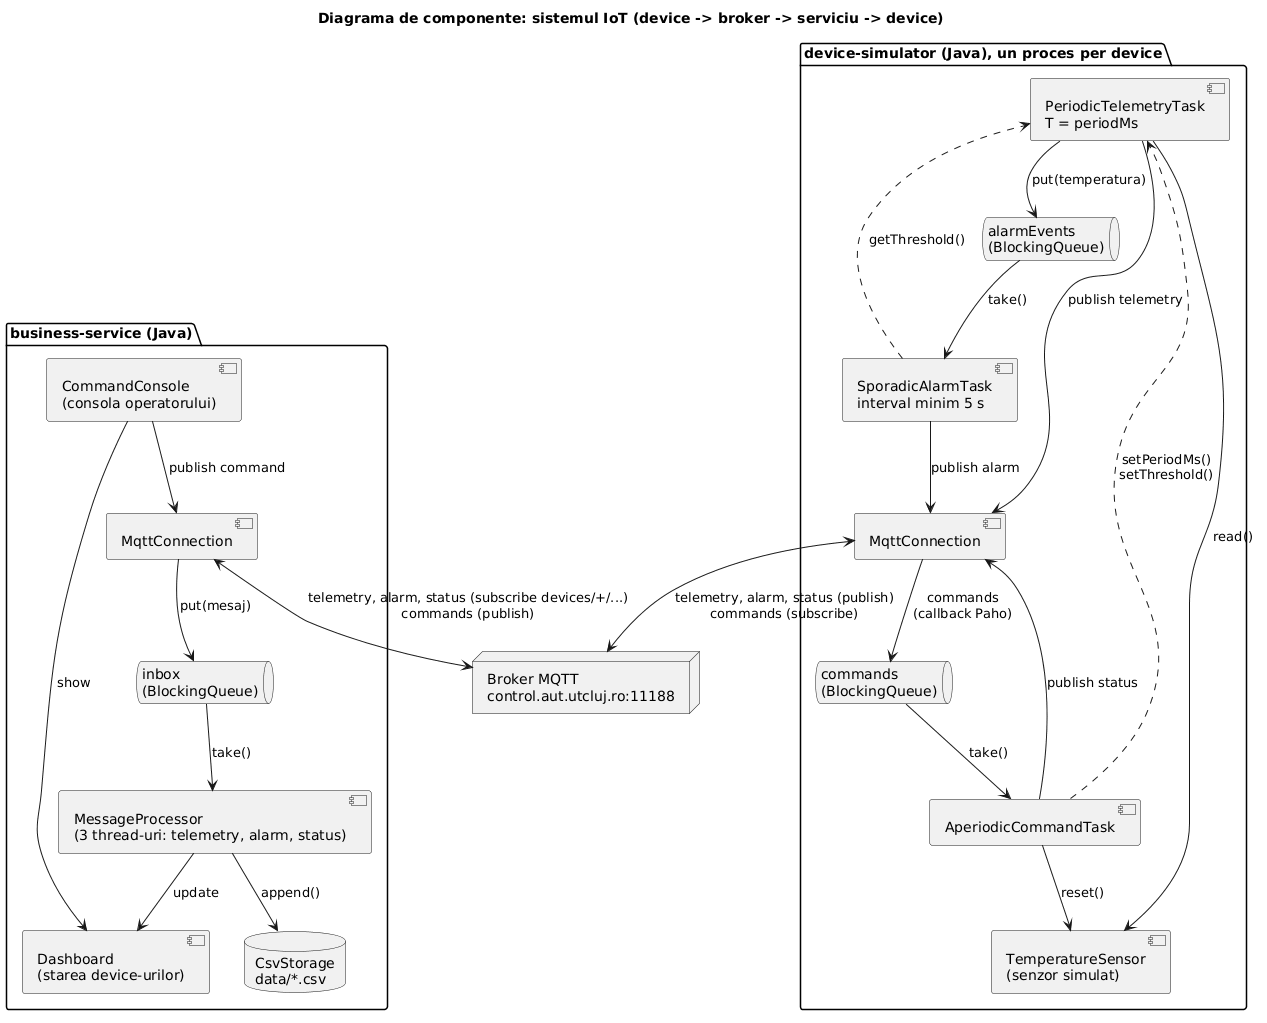

The diagram above was rendered by PlantUML. Its source (embedded in the PNG):
@startuml
title Diagrama de componente: sistemul IoT (device -> broker -> serviciu -> device)
skinparam componentStyle uml2
skinparam shadowing false
skinparam defaultFontName SansSerif
top to bottom direction

package "business-service (Java)" {
  component "CommandConsole\n(consola operatorului)" as Console
  component "MqttConnection" as SMqtt
  component "MessageProcessor\n(3 thread-uri: telemetry, alarm, status)" as Processor
  component "Dashboard\n(starea device-urilor)" as Dashboard
  database "CsvStorage\ndata/*.csv" as Csv
  queue "inbox\n(BlockingQueue)" as Inbox
}

node "Broker MQTT\ncontrol.aut.utcluj.ro:11188" as Broker

package "device-simulator (Java), un proces per device" {
  component "TemperatureSensor\n(senzor simulat)" as Sensor
  component "PeriodicTelemetryTask\nT = periodMs" as Periodic
  component "SporadicAlarmTask\ninterval minim 5 s" as Sporadic
  component "AperiodicCommandTask" as Aperiodic
  component "MqttConnection" as DMqtt
  queue "alarmEvents\n(BlockingQueue)" as AlarmQ
  queue "commands\n(BlockingQueue)" as CmdQ
}

' ---- device ----
Periodic --> Sensor : read()
Aperiodic --> Sensor : reset()
Periodic --> AlarmQ : put(temperatura)
AlarmQ --> Sporadic : take()
Sporadic ..> Periodic : getThreshold()
Aperiodic ..> Periodic : setPeriodMs()\nsetThreshold()
DMqtt --> CmdQ : commands\n(callback Paho)
CmdQ --> Aperiodic : take()
Periodic --> DMqtt : publish telemetry
Sporadic --> DMqtt : publish alarm
Aperiodic --> DMqtt : publish status

' ---- broker ----
DMqtt <--> Broker : telemetry, alarm, status (publish)\ncommands (subscribe)
SMqtt <--> Broker : telemetry, alarm, status (subscribe devices/+/...)\ncommands (publish)

' ---- business service ----
SMqtt --> Inbox : put(mesaj)
Inbox --> Processor : take()
Processor --> Csv : append()
Processor --> Dashboard : update
Console --> Dashboard : show
Console --> SMqtt : publish command
@enduml